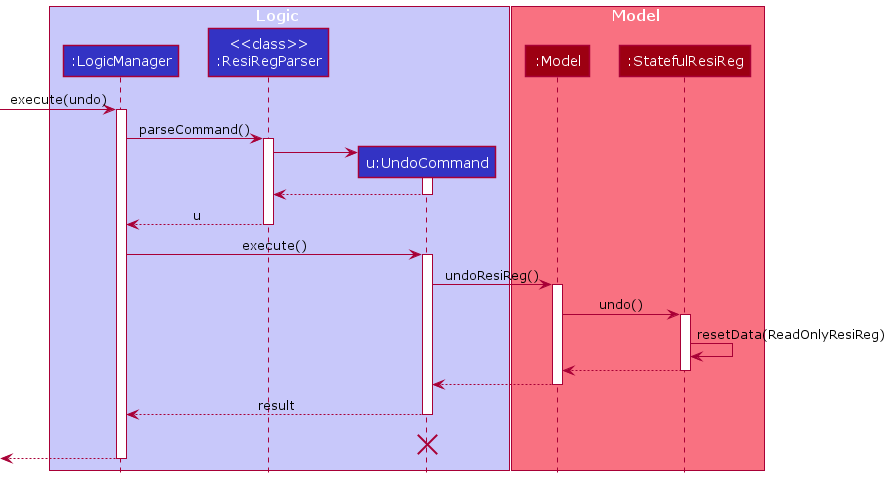

The diagram above was rendered by PlantUML. Its source (embedded in the PNG):
@startuml
!include style.puml

box Logic LOGIC_COLOR_T1
participant ":LogicManager" as LogicManager LOGIC_COLOR
participant "<<class>>\n:ResiRegParser" as ResiRegParser LOGIC_COLOR
participant "u:UndoCommand" as UndoCommand LOGIC_COLOR
end box

box Model MODEL_COLOR_T1
participant ":Model" as Model MODEL_COLOR
participant ":StatefulResiReg" as StatefulResiReg MODEL_COLOR
end box
[-> LogicManager : execute(undo)
activate LogicManager

LogicManager -> ResiRegParser : parseCommand()
activate ResiRegParser

create UndoCommand
ResiRegParser -> UndoCommand
activate UndoCommand

UndoCommand --> ResiRegParser
deactivate UndoCommand

ResiRegParser --> LogicManager : u
deactivate ResiRegParser

LogicManager -> UndoCommand : execute()
activate UndoCommand

UndoCommand -> Model : undoResiReg()
activate Model

Model -> StatefulResiReg : undo()
activate StatefulResiReg

StatefulResiReg -> StatefulResiReg :resetData(ReadOnlyResiReg)
StatefulResiReg --> Model :
deactivate StatefulResiReg

Model --> UndoCommand
deactivate Model

UndoCommand --> LogicManager : result
deactivate UndoCommand
UndoCommand -[hidden]-> LogicManager : result
destroy UndoCommand

[<--LogicManager
deactivate LogicManager
@enduml